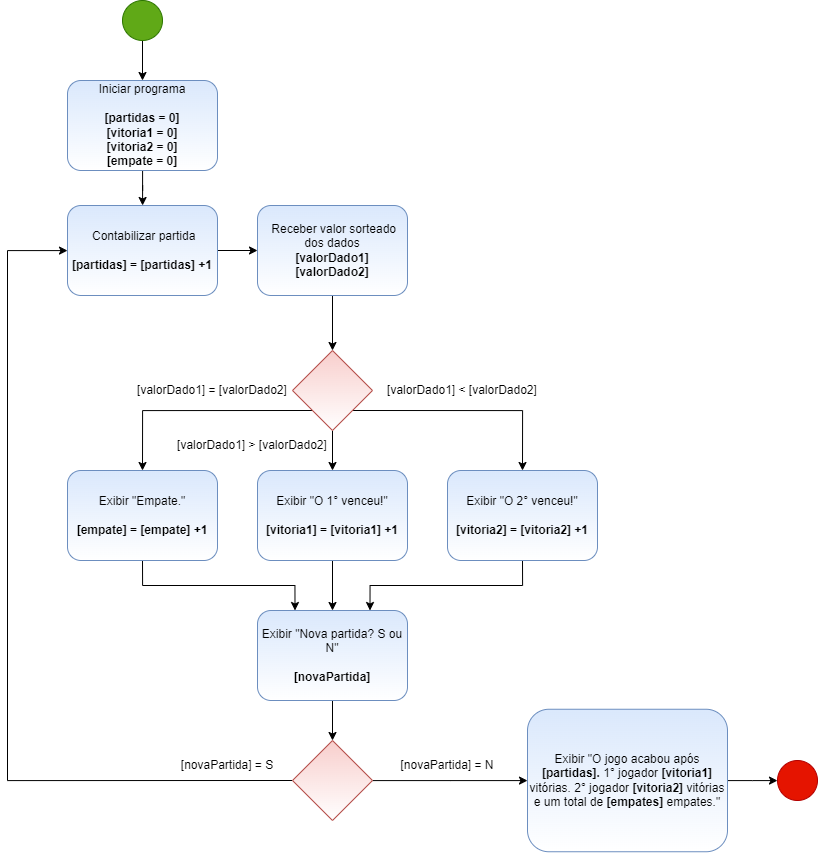

The diagram above was exported from draw.io. Its source (the exported page's mxGraphModel, read from the mxfile embedded in the PNG):
<mxGraphModel dx="2422" dy="1873" grid="1" gridSize="10" guides="1" tooltips="1" connect="1" arrows="1" fold="1" page="1" pageScale="1" pageWidth="827" pageHeight="1169" math="0" shadow="0">
  <root>
    <mxCell id="0" />
    <mxCell id="1" parent="0" />
    <mxCell id="SuPX4_Un74S_h2pLUhQS-17" value="" style="edgeStyle=orthogonalEdgeStyle;rounded=0;orthogonalLoop=1;jettySize=auto;html=1;" parent="1" source="O9-kMUwzGMJqFH_D1ap5-2" target="SuPX4_Un74S_h2pLUhQS-15" edge="1">
      <mxGeometry relative="1" as="geometry" />
    </mxCell>
    <mxCell id="O9-kMUwzGMJqFH_D1ap5-2" value="" style="ellipse;whiteSpace=wrap;html=1;aspect=fixed;fillColor=#60a917;fontColor=#ffffff;strokeColor=#2D7600;" parent="1" vertex="1">
      <mxGeometry x="295" y="-250" width="40" height="40" as="geometry" />
    </mxCell>
    <mxCell id="SuPX4_Un74S_h2pLUhQS-5" value="" style="edgeStyle=orthogonalEdgeStyle;rounded=0;orthogonalLoop=1;jettySize=auto;html=1;" parent="1" source="O9-kMUwzGMJqFH_D1ap5-3" target="SuPX4_Un74S_h2pLUhQS-3" edge="1">
      <mxGeometry relative="1" as="geometry" />
    </mxCell>
    <mxCell id="O9-kMUwzGMJqFH_D1ap5-3" value="&amp;nbsp;Contabilizar partida&lt;br&gt;&lt;b&gt;&lt;br&gt;[partidas] = [partidas] +1&lt;br&gt;&lt;/b&gt;" style="rounded=1;whiteSpace=wrap;html=1;fillColor=#dae8fc;strokeColor=#6c8ebf;gradientColor=#ffffff;" parent="1" vertex="1">
      <mxGeometry x="240" y="-45" width="150" height="90" as="geometry" />
    </mxCell>
    <mxCell id="SuPX4_Un74S_h2pLUhQS-7" value="" style="edgeStyle=orthogonalEdgeStyle;rounded=0;orthogonalLoop=1;jettySize=auto;html=1;" parent="1" source="SuPX4_Un74S_h2pLUhQS-3" target="SuPX4_Un74S_h2pLUhQS-6" edge="1">
      <mxGeometry relative="1" as="geometry" />
    </mxCell>
    <mxCell id="SuPX4_Un74S_h2pLUhQS-3" value="&amp;nbsp;Receber valor sorteado dos dados&lt;br style=&quot;border-color: var(--border-color);&quot;&gt;&lt;b style=&quot;border-color: var(--border-color);&quot;&gt;[valorDado1]&lt;/b&gt;&lt;br style=&quot;border-color: var(--border-color);&quot;&gt;&lt;b style=&quot;border-color: var(--border-color);&quot;&gt;[valorDado2]&lt;/b&gt;" style="rounded=1;whiteSpace=wrap;html=1;fillColor=#dae8fc;strokeColor=#6c8ebf;gradientColor=#ffffff;" parent="1" vertex="1">
      <mxGeometry x="430" y="-45" width="150" height="90" as="geometry" />
    </mxCell>
    <mxCell id="SuPX4_Un74S_h2pLUhQS-11" value="" style="edgeStyle=orthogonalEdgeStyle;rounded=0;orthogonalLoop=1;jettySize=auto;html=1;" parent="1" source="SuPX4_Un74S_h2pLUhQS-6" target="SuPX4_Un74S_h2pLUhQS-9" edge="1">
      <mxGeometry relative="1" as="geometry" />
    </mxCell>
    <mxCell id="SuPX4_Un74S_h2pLUhQS-12" style="edgeStyle=orthogonalEdgeStyle;rounded=0;orthogonalLoop=1;jettySize=auto;html=1;exitX=0;exitY=1;exitDx=0;exitDy=0;entryX=0.5;entryY=0;entryDx=0;entryDy=0;" parent="1" source="SuPX4_Un74S_h2pLUhQS-6" target="SuPX4_Un74S_h2pLUhQS-8" edge="1">
      <mxGeometry relative="1" as="geometry" />
    </mxCell>
    <mxCell id="SuPX4_Un74S_h2pLUhQS-13" style="edgeStyle=orthogonalEdgeStyle;rounded=0;orthogonalLoop=1;jettySize=auto;html=1;exitX=1;exitY=1;exitDx=0;exitDy=0;entryX=0.5;entryY=0;entryDx=0;entryDy=0;" parent="1" source="SuPX4_Un74S_h2pLUhQS-6" target="SuPX4_Un74S_h2pLUhQS-10" edge="1">
      <mxGeometry relative="1" as="geometry" />
    </mxCell>
    <mxCell id="SuPX4_Un74S_h2pLUhQS-6" value="" style="rhombus;whiteSpace=wrap;html=1;fillColor=#f8cecc;strokeColor=#b85450;gradientColor=#FFFFFF;" parent="1" vertex="1">
      <mxGeometry x="465" y="100" width="80" height="80" as="geometry" />
    </mxCell>
    <mxCell id="SuPX4_Un74S_h2pLUhQS-21" style="edgeStyle=orthogonalEdgeStyle;rounded=0;orthogonalLoop=1;jettySize=auto;html=1;exitX=0.5;exitY=1;exitDx=0;exitDy=0;entryX=0.25;entryY=0;entryDx=0;entryDy=0;" parent="1" source="SuPX4_Un74S_h2pLUhQS-8" target="SuPX4_Un74S_h2pLUhQS-20" edge="1">
      <mxGeometry relative="1" as="geometry" />
    </mxCell>
    <mxCell id="SuPX4_Un74S_h2pLUhQS-8" value="Exibir &quot;Empate.&quot;&lt;br&gt;&lt;br&gt;&lt;b&gt;[empate] = [empate] +1&lt;/b&gt;" style="rounded=1;whiteSpace=wrap;html=1;fillColor=#dae8fc;strokeColor=#6c8ebf;gradientColor=#ffffff;" parent="1" vertex="1">
      <mxGeometry x="240" y="220" width="150" height="90" as="geometry" />
    </mxCell>
    <mxCell id="SuPX4_Un74S_h2pLUhQS-22" style="edgeStyle=orthogonalEdgeStyle;rounded=0;orthogonalLoop=1;jettySize=auto;html=1;exitX=0.5;exitY=1;exitDx=0;exitDy=0;" parent="1" source="SuPX4_Un74S_h2pLUhQS-9" target="SuPX4_Un74S_h2pLUhQS-20" edge="1">
      <mxGeometry relative="1" as="geometry" />
    </mxCell>
    <mxCell id="SuPX4_Un74S_h2pLUhQS-9" value="Exibir &quot;O 1° venceu!&quot;&lt;br&gt;&lt;br&gt;&lt;b style=&quot;border-color: var(--border-color);&quot;&gt;[vitoria1] = [vitoria1] +1&lt;/b&gt;" style="rounded=1;whiteSpace=wrap;html=1;fillColor=#dae8fc;strokeColor=#6c8ebf;gradientColor=#ffffff;" parent="1" vertex="1">
      <mxGeometry x="430" y="220" width="150" height="90" as="geometry" />
    </mxCell>
    <mxCell id="SuPX4_Un74S_h2pLUhQS-23" style="edgeStyle=orthogonalEdgeStyle;rounded=0;orthogonalLoop=1;jettySize=auto;html=1;exitX=0.5;exitY=1;exitDx=0;exitDy=0;entryX=0.75;entryY=0;entryDx=0;entryDy=0;" parent="1" source="SuPX4_Un74S_h2pLUhQS-10" target="SuPX4_Un74S_h2pLUhQS-20" edge="1">
      <mxGeometry relative="1" as="geometry" />
    </mxCell>
    <mxCell id="SuPX4_Un74S_h2pLUhQS-10" value="Exibir &quot;O 2° venceu!&quot;&lt;br&gt;&lt;br&gt;&lt;b style=&quot;border-color: var(--border-color);&quot;&gt;[vitoria2] = [vitoria2] +1&lt;/b&gt;" style="rounded=1;whiteSpace=wrap;html=1;fillColor=#dae8fc;strokeColor=#6c8ebf;gradientColor=#ffffff;" parent="1" vertex="1">
      <mxGeometry x="620" y="220" width="150" height="90" as="geometry" />
    </mxCell>
    <mxCell id="SuPX4_Un74S_h2pLUhQS-14" value="[valorDado1] = [valorDado2]" style="text;html=1;strokeColor=none;fillColor=none;align=center;verticalAlign=middle;whiteSpace=wrap;rounded=0;" parent="1" vertex="1">
      <mxGeometry x="270" y="125" width="230" height="30" as="geometry" />
    </mxCell>
    <mxCell id="SuPX4_Un74S_h2pLUhQS-16" value="" style="edgeStyle=orthogonalEdgeStyle;rounded=0;orthogonalLoop=1;jettySize=auto;html=1;" parent="1" source="SuPX4_Un74S_h2pLUhQS-15" target="O9-kMUwzGMJqFH_D1ap5-3" edge="1">
      <mxGeometry relative="1" as="geometry" />
    </mxCell>
    <mxCell id="SuPX4_Un74S_h2pLUhQS-15" value="Iniciar programa&lt;br&gt;&lt;br&gt;&lt;b&gt;[partidas = 0]&lt;br&gt;[vitoria1 = 0]&lt;br&gt;&lt;/b&gt;&lt;b style=&quot;border-color: var(--border-color);&quot;&gt;[vitoria2 = 0]&lt;br&gt;&lt;/b&gt;&lt;b style=&quot;border-color: var(--border-color);&quot;&gt;[empate = 0]&lt;/b&gt;&lt;b&gt;&lt;br&gt;&lt;/b&gt;" style="rounded=1;whiteSpace=wrap;html=1;fillColor=#dae8fc;strokeColor=#6c8ebf;gradientColor=#ffffff;" parent="1" vertex="1">
      <mxGeometry x="240" y="-170" width="150" height="90" as="geometry" />
    </mxCell>
    <mxCell id="SuPX4_Un74S_h2pLUhQS-18" value="[valorDado1] &amp;gt; [valorDado2]" style="text;html=1;strokeColor=none;fillColor=none;align=center;verticalAlign=middle;whiteSpace=wrap;rounded=0;" parent="1" vertex="1">
      <mxGeometry x="310" y="180" width="230" height="30" as="geometry" />
    </mxCell>
    <mxCell id="SuPX4_Un74S_h2pLUhQS-19" value="[valorDado1] &amp;lt; [valorDado2]" style="text;html=1;strokeColor=none;fillColor=none;align=center;verticalAlign=middle;whiteSpace=wrap;rounded=0;" parent="1" vertex="1">
      <mxGeometry x="520" y="125" width="230" height="30" as="geometry" />
    </mxCell>
    <mxCell id="SuPX4_Un74S_h2pLUhQS-24" style="edgeStyle=orthogonalEdgeStyle;rounded=0;orthogonalLoop=1;jettySize=auto;html=1;exitX=0;exitY=0.5;exitDx=0;exitDy=0;" parent="1" source="SuPX4_Un74S_h2pLUhQS-28" target="O9-kMUwzGMJqFH_D1ap5-3" edge="1">
      <mxGeometry relative="1" as="geometry">
        <Array as="points">
          <mxPoint x="180" y="530" />
          <mxPoint x="180" />
        </Array>
      </mxGeometry>
    </mxCell>
    <mxCell id="SuPX4_Un74S_h2pLUhQS-29" style="edgeStyle=orthogonalEdgeStyle;rounded=0;orthogonalLoop=1;jettySize=auto;html=1;exitX=0.5;exitY=1;exitDx=0;exitDy=0;entryX=0.5;entryY=0;entryDx=0;entryDy=0;" parent="1" source="SuPX4_Un74S_h2pLUhQS-20" target="SuPX4_Un74S_h2pLUhQS-28" edge="1">
      <mxGeometry relative="1" as="geometry" />
    </mxCell>
    <mxCell id="SuPX4_Un74S_h2pLUhQS-20" value="Exibir &quot;Nova partida? S ou N&quot;&lt;br&gt;&lt;br&gt;&lt;b&gt;[novaPartida]&lt;/b&gt;" style="rounded=1;whiteSpace=wrap;html=1;fillColor=#dae8fc;strokeColor=#6c8ebf;gradientColor=#ffffff;" parent="1" vertex="1">
      <mxGeometry x="430" y="360" width="150" height="90" as="geometry" />
    </mxCell>
    <mxCell id="SuPX4_Un74S_h2pLUhQS-25" value="[novaPartida] = S" style="text;html=1;strokeColor=none;fillColor=none;align=center;verticalAlign=middle;whiteSpace=wrap;rounded=0;" parent="1" vertex="1">
      <mxGeometry x="350" y="500" width="100" height="30" as="geometry" />
    </mxCell>
    <mxCell id="SuPX4_Un74S_h2pLUhQS-35" value="" style="edgeStyle=orthogonalEdgeStyle;rounded=0;orthogonalLoop=1;jettySize=auto;html=1;" parent="1" source="SuPX4_Un74S_h2pLUhQS-26" target="SuPX4_Un74S_h2pLUhQS-34" edge="1">
      <mxGeometry relative="1" as="geometry" />
    </mxCell>
    <mxCell id="SuPX4_Un74S_h2pLUhQS-26" value="Exibir &quot;O jogo acabou após &lt;b&gt;[partidas]. &lt;/b&gt;1° jogador &lt;b&gt;[vitoria1]&lt;/b&gt; vitórias. 2° jogador&lt;b&gt; [vitoria2]&lt;/b&gt; vitórias e um total de &lt;b&gt;[empates]&lt;/b&gt; empates.&quot;" style="rounded=1;whiteSpace=wrap;html=1;fillColor=#dae8fc;strokeColor=#6c8ebf;gradientColor=#ffffff;" parent="1" vertex="1">
      <mxGeometry x="700" y="458.75" width="200" height="142.5" as="geometry" />
    </mxCell>
    <mxCell id="SuPX4_Un74S_h2pLUhQS-30" value="" style="edgeStyle=orthogonalEdgeStyle;rounded=0;orthogonalLoop=1;jettySize=auto;html=1;" parent="1" source="SuPX4_Un74S_h2pLUhQS-28" target="SuPX4_Un74S_h2pLUhQS-26" edge="1">
      <mxGeometry relative="1" as="geometry" />
    </mxCell>
    <mxCell id="SuPX4_Un74S_h2pLUhQS-28" value="" style="rhombus;whiteSpace=wrap;html=1;fillColor=#f8cecc;strokeColor=#b85450;gradientColor=#FFFFFF;" parent="1" vertex="1">
      <mxGeometry x="465" y="490" width="80" height="80" as="geometry" />
    </mxCell>
    <mxCell id="SuPX4_Un74S_h2pLUhQS-31" value="[novaPartida] = N" style="text;html=1;strokeColor=none;fillColor=none;align=center;verticalAlign=middle;whiteSpace=wrap;rounded=0;" parent="1" vertex="1">
      <mxGeometry x="570" y="500" width="100" height="30" as="geometry" />
    </mxCell>
    <mxCell id="SuPX4_Un74S_h2pLUhQS-34" value="" style="ellipse;whiteSpace=wrap;html=1;aspect=fixed;fillColor=#e51400;fontColor=#ffffff;strokeColor=#B20000;" parent="1" vertex="1">
      <mxGeometry x="950" y="510" width="40" height="40" as="geometry" />
    </mxCell>
  </root>
</mxGraphModel>